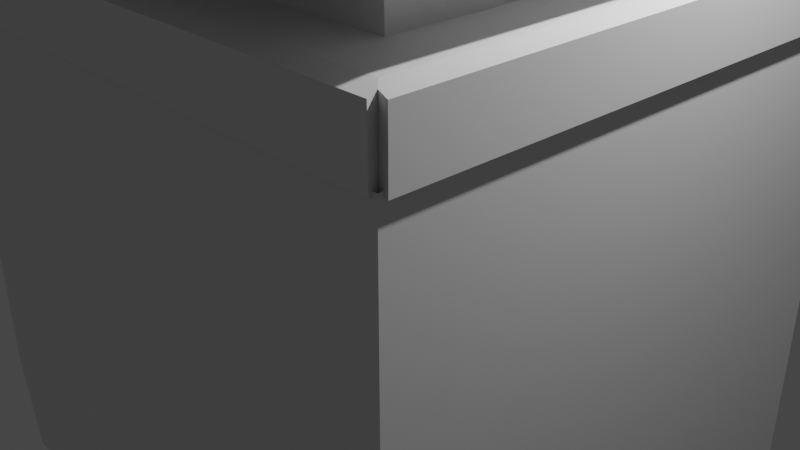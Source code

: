 # Source: block.blend  (saved by Blender 3.0.42; exported with 4.5.12 LTS)
import bpy
from mathutils import Matrix  # noqa: F401  (used for matrix-valued properties, if any)

bpy.ops.wm.read_factory_settings(use_empty=True)
scene = bpy.context.scene
scene.name = 'Scene'

# ---- collections
col_collection = bpy.data.collections.new('Collection'); scene.collection.children.link(col_collection)
col_rocks = bpy.data.collections.new('Rocks'); col_collection.children.link(col_rocks)

# ---- materials (node trees are filled in below, after node groups)
mat_material = bpy.data.materials.new('Material')
mat_material.alpha_threshold = 0.0
mat_material.use_transparent_shadow = False
mat_material.line_color = (0.0, 0.0, 0.0, 1.0)

# ---- material node trees
mat_material.use_nodes = True; mat_material.node_tree.nodes.clear()
_N = mat_material.node_tree.nodes; _L = mat_material.node_tree.links
n0 = _N.new('ShaderNodeOutputMaterial'); n0.name = 'Material Output'; n0.location = (300, 300)
n1 = _N.new('ShaderNodeBsdfPrincipled'); n1.name = 'Principled BSDF'; n1.location = (10, 300)
n1.distribution = 'GGX'
n1.subsurface_method = 'RANDOM_WALK_SKIN'
n1.inputs[2].default_value = 0.4
n1.inputs[3].default_value = 1.45
n1.inputs[27].default_value = (0.0, 0.0, 0.0, 1.0)
n1.inputs[28].default_value = 1.0
_L.new(n1.outputs[0], n0.inputs[0])
n0.is_active_output = True

# ---- world
world_world = bpy.data.worlds.new('World'); scene.world = world_world
world_world.use_nodes = True; world_world.node_tree.nodes.clear()
_N = world_world.node_tree.nodes; _L = world_world.node_tree.links
n0 = _N.new('ShaderNodeOutputWorld'); n0.name = 'World Output'; n0.location = (300, 300)
n1 = _N.new('ShaderNodeBackground'); n1.name = 'Background'; n1.location = (10, 300)
n1.inputs[0].default_value = (0.05088, 0.05088, 0.05088, 1.0)
_L.new(n1.outputs[0], n0.inputs[0])
n0.is_active_output = True
world_world.color = (0.05088, 0.05088, 0.05088)
world_world.use_sun_shadow = False
world_world.sun_shadow_jitter_overblur = 0.0

# ---- cameras
cam_camera = bpy.data.cameras.new('Camera')
cam_camera.clip_end = 100.0
cam_camera.ortho_scale = 7.314

# ---- lights
light_light = bpy.data.lights.new('Light', 'POINT')
light_light.transmission_factor = 0.0
light_light.energy = 1000.0
light_light.shadow_soft_size = 0.1
light_light.shadow_maximum_resolution = 0.006
light_light.use_absolute_resolution = True

# ---- meshes
me_sphere = bpy.data.meshes.new('Sphere')
me_sphere.from_pydata([(0.0, 1.0, -4.371e-08), (0.2324, 0.4427, 0.866), (0.4025, 0.7668, 0.5), (0.4647, 0.8855, -4.371e-08), (0.4025, 0.7668, -0.5), (0.2324, 0.4427, -0.866), (0.4115, 0.284, 0.866), (0.7127, 0.492, 0.5), (0.823, 0.5681, -4.371e-08), (0.7127, 0.492, -0.5), (0.4115, 0.284, -0.866), (0.4964, 0.06027, 0.866), (0.8597, 0.1044, 0.5), (0.9927, 0.1205, -4.371e-08), (0.8597, 0.1044, -0.5), (0.4964, 0.06027, -0.866), (0.4675, -0.1773, 0.866), (0.8097, -0.3071, 0.5), (0.935, -0.3546, -4.371e-08), (0.8097, -0.3071, -0.5), (0.4675, -0.1773, -0.866), (0.3316, -0.3743, 0.866), (0.5743, -0.6482, 0.5), (0.6631, -0.7485, -4.371e-08), (0.5743, -0.6482, -0.5), (0.3316, -0.3743, -0.866), (0.1197, -0.4855, 0.866), (0.2073, -0.8409, 0.5), (0.2393, -0.9709, -4.371e-08), (0.2073, -0.8409, -0.5), (0.1197, -0.4855, -0.866), (0.0, -8.742e-08, -1.0), (-2.092e-08, -1.723e-07, 1.0), (-0.1197, -0.4855, 0.866), (-0.2073, -0.8409, 0.5), (-0.2393, -0.9709, -4.371e-08), (-0.2073, -0.8409, -0.5), (-0.1197, -0.4855, -0.866), (-0.3316, -0.3743, 0.866), (-0.5743, -0.6482, 0.5), (-0.6631, -0.7485, -4.371e-08), (-0.5743, -0.6482, -0.5), (-0.3316, -0.3743, -0.866), (-0.4675, -0.1773, 0.866), (-0.8097, -0.3071, 0.5), (-0.935, -0.3546, -4.371e-08), (-0.8097, -0.3071, -0.5), (-0.4675, -0.1773, -0.866), (-0.4964, 0.06027, 0.866), (-0.8597, 0.1044, 0.5), (-0.9927, 0.1205, -4.371e-08), (-0.8597, 0.1044, -0.5), (-0.4964, 0.06027, -0.866), (-0.4115, 0.284, 0.866), (-0.7127, 0.492, 0.5), (-0.823, 0.5681, -4.371e-08), (-0.7127, 0.492, -0.5), (-0.4115, 0.284, -0.866), (-0.2324, 0.4427, 0.866), (-0.4025, 0.7668, 0.5), (-0.4647, 0.8855, -4.371e-08), (-0.4025, 0.7668, -0.5), (-0.2324, 0.4427, -0.866), (2.573e-08, 0.5, 0.866), (-4.878e-08, 0.866, 0.5), (-1.382e-07, 0.866, -0.5), (4.063e-08, 0.5, -0.866)], [], [(31, 66, 5), (65, 0, 3, 4), (64, 63, 1, 2), (66, 65, 4, 5), (0, 64, 2, 3), (63, 32, 1), (2, 1, 6, 7), (5, 4, 9, 10), (3, 2, 7, 8), (1, 32, 6), (31, 5, 10), (4, 3, 8, 9), (10, 9, 14, 15), (8, 7, 12, 13), (6, 32, 11), (31, 10, 15), (9, 8, 13, 14), (7, 6, 11, 12), (15, 14, 19, 20), (13, 12, 17, 18), (11, 32, 16), (31, 15, 20), (14, 13, 18, 19), (12, 11, 16, 17), (20, 19, 24, 25), (18, 17, 22, 23), (16, 32, 21), (31, 20, 25), (19, 18, 23, 24), (17, 16, 21, 22), (25, 24, 29, 30), (23, 22, 27, 28), (21, 32, 26), (31, 25, 30), (24, 23, 28, 29), (22, 21, 26, 27), (28, 27, 34, 35), (26, 32, 33), (31, 30, 37), (29, 28, 35, 36), (27, 26, 33, 34), (30, 29, 36, 37), (33, 32, 38), (31, 37, 42), (36, 35, 40, 41), (34, 33, 38, 39), (37, 36, 41, 42), (35, 34, 39, 40), (31, 42, 47), (41, 40, 45, 46), (39, 38, 43, 44), (42, 41, 46, 47), (40, 39, 44, 45), (38, 32, 43), (31, 47, 52), (46, 45, 50, 51), (44, 43, 48, 49), (47, 46, 51, 52), (45, 44, 49, 50), (43, 32, 48), (31, 52, 57), (51, 50, 55, 56), (49, 48, 53, 54), (52, 51, 56, 57), (50, 49, 54, 55), (48, 32, 53), (56, 55, 60, 61), (54, 53, 58, 59), (57, 56, 61, 62), (55, 54, 59, 60), (53, 32, 58), (31, 57, 62), (59, 58, 63, 64), (62, 61, 65, 66), (60, 59, 64, 0), (58, 32, 63), (31, 62, 66), (61, 60, 0, 65)])
_uv = me_sphere.uv_layers.new(name='UVMap')
_uv.uv.foreach_set('vector', [0.6538, 0.0, 0.6923, 0.1667, 0.6154, 0.1667, 0.6923, 0.3333, 0.6923, 0.5, 0.6154, 0.5, 0.6154, 0.3333, 0.6923, 0.6667, 0.6923, 0.8333, 0.6154, 0.8333, 0.6154, 0.6667, 0.6923, 0.1667, 0.6923, 0.3333, 0.6154, 0.3333, 0.6154, 0.1667, 0.6923, 0.5, 0.6923, 0.6667, 0.6154, 0.6667, 0.6154, 0.5, 0.6923, 0.8333, 0.6538, 1.0, 0.6154, 0.8333, 0.6154, 0.6667, 0.6154, 0.8333, 0.5385, 0.8333, 0.5385, 0.6667, 0.6154, 0.1667, 0.6154, 0.3333, 0.5385, 0.3333, 0.5385, 0.1667, 0.6154, 0.5, 0.6154, 0.6667, 0.5385, 0.6667, 0.5385, 0.5, 0.6154, 0.8333, 0.5769, 1.0, 0.5385, 0.8333, 0.5769, 0.0, 0.6154, 0.1667, 0.5385, 0.1667, 0.6154, 0.3333, 0.6154, 0.5, 0.5385, 0.5, 0.5385, 0.3333, 0.5385, 0.1667, 0.5385, 0.3333, 0.4615, 0.3333, 0.4615, 0.1667, 0.5385, 0.5, 0.5385, 0.6667, 0.4615, 0.6667, 0.4615, 0.5, 0.5385, 0.8333, 0.5, 1.0, 0.4615, 0.8333, 0.5, 0.0, 0.5385, 0.1667, 0.4615, 0.1667, 0.5385, 0.3333, 0.5385, 0.5, 0.4615, 0.5, 0.4615, 0.3333, 0.5385, 0.6667, 0.5385, 0.8333, 0.4615, 0.8333, 0.4615, 0.6667, 0.4615, 0.1667, 0.4615, 0.3333, 0.3846, 0.3333, 0.3846, 0.1667, 0.4615, 0.5, 0.4615, 0.6667, 0.3846, 0.6667, 0.3846, 0.5, 0.4615, 0.8333, 0.4231, 1.0, 0.3846, 0.8333, 0.4231, 0.0, 0.4615, 0.1667, 0.3846, 0.1667, 0.4615, 0.3333, 0.4615, 0.5, 0.3846, 0.5, 0.3846, 0.3333, 0.4615, 0.6667, 0.4615, 0.8333, 0.3846, 0.8333, 0.3846, 0.6667, 0.3846, 0.1667, 0.3846, 0.3333, 0.3077, 0.3333, 0.3077, 0.1667, 0.3846, 0.5, 0.3846, 0.6667, 0.3077, 0.6667, 0.3077, 0.5, 0.3846, 0.8333, 0.3462, 1.0, 0.3077, 0.8333, 0.3462, 0.0, 0.3846, 0.1667, 0.3077, 0.1667, 0.3846, 0.3333, 0.3846, 0.5, 0.3077, 0.5, 0.3077, 0.3333, 0.3846, 0.6667, 0.3846, 0.8333, 0.3077, 0.8333, 0.3077, 0.6667, 0.3077, 0.1667, 0.3077, 0.3333, 0.2308, 0.3333, 0.2308, 0.1667, 0.3077, 0.5, 0.3077, 0.6667, 0.2308, 0.6667, 0.2308, 0.5, 0.3077, 0.8333, 0.2692, 1.0, 0.2308, 0.8333, 0.2692, 0.0, 0.3077, 0.1667, 0.2308, 0.1667, 0.3077, 0.3333, 0.3077, 0.5, 0.2308, 0.5, 0.2308, 0.3333, 0.3077, 0.6667, 0.3077, 0.8333, 0.2308, 0.8333, 0.2308, 0.6667, 0.2308, 0.5, 0.2308, 0.6667, 0.1538, 0.6667, 0.1538, 0.5, 0.2308, 0.8333, 0.1923, 1.0, 0.1538, 0.8333, 0.1923, 0.0, 0.2308, 0.1667, 0.1538, 0.1667, 0.2308, 0.3333, 0.2308, 0.5, 0.1538, 0.5, 0.1538, 0.3333, 0.2308, 0.6667, 0.2308, 0.8333, 0.1538, 0.8333, 0.1538, 0.6667, 0.2308, 0.1667, 0.2308, 0.3333, 0.1538, 0.3333, 0.1538, 0.1667, 0.1538, 0.8333, 0.1154, 1.0, 0.07692, 0.8333, 0.1154, 0.0, 0.1538, 0.1667, 0.07692, 0.1667, 0.1538, 0.3333, 0.1538, 0.5, 0.07692, 0.5, 0.07692, 0.3333, 0.1538, 0.6667, 0.1538, 0.8333, 0.07692, 0.8333, 0.07692, 0.6667, 0.1538, 0.1667, 0.1538, 0.3333, 0.07692, 0.3333, 0.07692, 0.1667, 0.1538, 0.5, 0.1538, 0.6667, 0.07692, 0.6667, 0.07692, 0.5, 0.03846, 0.0, 0.07692, 0.1667, 0.0, 0.1667, 0.07692, 0.3333, 0.07692, 0.5, 0.0, 0.5, 5.96e-08, 0.3333, 0.07692, 0.6667, 0.07692, 0.8333, 0.0, 0.8333, 0.0, 0.6667, 0.07692, 0.1667, 0.07692, 0.3333, 5.96e-08, 0.3333, 0.0, 0.1667, 0.07692, 0.5, 0.07692, 0.6667, 0.0, 0.6667, 0.0, 0.5, 0.07692, 0.8333, 0.03846, 1.0, 0.0, 0.8333, 0.9615, 0.0, 1.0, 0.1667, 0.9231, 0.1667, 1.0, 0.3333, 1.0, 0.5, 0.9231, 0.5, 0.9231, 0.3333, 1.0, 0.6667, 1.0, 0.8333, 0.9231, 0.8333, 0.9231, 0.6667, 1.0, 0.1667, 1.0, 0.3333, 0.9231, 0.3333, 0.9231, 0.1667, 1.0, 0.5, 1.0, 0.6667, 0.9231, 0.6667, 0.9231, 0.5, 1.0, 0.8333, 0.9615, 1.0, 0.9231, 0.8333, 0.8846, 0.0, 0.9231, 0.1667, 0.8462, 0.1667, 0.9231, 0.3333, 0.9231, 0.5, 0.8462, 0.5, 0.8462, 0.3333, 0.9231, 0.6667, 0.9231, 0.8333, 0.8462, 0.8333, 0.8462, 0.6667, 0.9231, 0.1667, 0.9231, 0.3333, 0.8462, 0.3333, 0.8462, 0.1667, 0.9231, 0.5, 0.9231, 0.6667, 0.8462, 0.6667, 0.8462, 0.5, 0.9231, 0.8333, 0.8846, 1.0, 0.8462, 0.8333, 0.8462, 0.3333, 0.8462, 0.5, 0.7692, 0.5, 0.7692, 0.3333, 0.8462, 0.6667, 0.8462, 0.8333, 0.7692, 0.8333, 0.7692, 0.6667, 0.8462, 0.1667, 0.8462, 0.3333, 0.7692, 0.3333, 0.7692, 0.1667, 0.8462, 0.5, 0.8462, 0.6667, 0.7692, 0.6667, 0.7692, 0.5, 0.8462, 0.8333, 0.8077, 1.0, 0.7692, 0.8333, 0.8077, 0.0, 0.8462, 0.1667, 0.7692, 0.1667, 0.7692, 0.6667, 0.7692, 0.8333, 0.6923, 0.8333, 0.6923, 0.6667, 0.7692, 0.1667, 0.7692, 0.3333, 0.6923, 0.3333, 0.6923, 0.1667, 0.7692, 0.5, 0.7692, 0.6667, 0.6923, 0.6667, 0.6923, 0.5, 0.7692, 0.8333, 0.7308, 1.0, 0.6923, 0.8333, 0.7308, 0.0, 0.7692, 0.1667, 0.6923, 0.1667, 0.7692, 0.3333, 0.7692, 0.5, 0.6923, 0.5, 0.6923, 0.3333])
me_sphere.use_remesh_fix_poles = True
me_sphere.use_remesh_preserve_attributes = False
me_sphere.update()
me_cube_001 = bpy.data.meshes.new('Cube.001')
me_cube_001.from_pydata([(-0.7485, -1.09, -0.7485), (-0.7485, -1.09, 1.797), (-0.7283, 1.09, -0.7283), (-0.7283, 1.09, 1.777), (1.09, -0.7195, -0.7195), (1.09, -0.7195, 1.768), (0.7283, 1.09, -0.7283), (0.7283, 1.09, 1.777), (0.7883, 0.7883, -1.876), (1.056, 1.056, -9.912), (0.7883, -0.7883, -1.876), (-0.7883, 0.7883, -1.876), (-1.056, 1.056, -9.912), (-0.7883, -0.7883, -1.876), (0.9979, -0.9979, -1.867), (-0.9979, -0.9979, -1.867), (0.9979, 0.9979, -1.867), (-0.9979, 0.9979, -1.867), (0.8159, -0.8159, -0.9146), (-0.8159, -0.8159, -0.9146), (0.8159, 0.8159, -0.9146), (-0.8159, 0.8159, -0.9146), (1.069, 1.069, -2.746), (-1.069, -1.069, -2.746), (1.069, -1.069, -2.746), (-1.069, 1.069, -2.746), (-1.039, -1.039, -2.827), (-1.039, -1.039, -1.885), (1.039, -1.039, -1.885), (1.039, 1.039, -1.885), (-1.039, 1.039, -1.885), (1.039, 1.039, -2.827), (1.039, -1.039, -2.827), (-1.039, 1.039, -2.827), (-1.069, 1.034, -1.896), (1.069, 1.034, -1.896), (1.069, 1.034, -2.816), (-1.069, 1.034, -2.816), (1.089, 1.056, -1.909), (1.089, -1.056, -1.909), (1.089, 1.056, -2.803), (1.089, -1.056, -2.803), (-1.056, -1.084, -2.803), (-1.056, -1.084, -1.909), (1.056, -1.084, -1.909), (1.056, -1.084, -2.803), (-1.084, -1.056, -2.803), (-1.084, -1.056, -1.909), (-1.084, 1.056, -1.909), (-1.084, 1.056, -2.803), (-1.09, 0.7266, 1.775), (-1.09, 0.7266, -0.7266), (1.09, 0.7195, -0.7195), (1.09, 0.7195, 1.768), (-0.7007, 0.9656, 1.749), (-0.7007, 0.9656, -0.7007), (0.7007, 0.9656, -0.7007), (0.7007, 0.9656, 1.749), (1.058, 1.058, -1.058), (0.7485, -1.09, -0.7485), (0.7485, -1.09, 1.797), (0.9306, 0.692, 1.74), (0.9306, 0.692, -0.692), (0.9306, -0.692, -0.692), (0.9306, -0.692, 1.74), (-1.09, -0.7266, -0.7266), (-1.09, -0.7266, 1.775), (1.058, -1.058, -1.058), (-0.7209, -0.9554, -0.7209), (-0.7209, -0.9554, 1.769), (0.7209, -0.9554, 1.769), (0.7209, -0.9554, -0.7209), (-1.058, 1.058, -1.058), (-1.058, -1.058, -1.058), (-0.9562, 0.699, -0.699), (-0.9562, -0.699, -0.699), (-0.9562, -0.699, 1.747), (-0.9562, 0.699, 1.747), (-1.069, -1.069, 2.071), (-1.069, 1.069, 2.071), (1.069, 1.069, 2.071), (1.069, -1.069, 2.071), (-0.5806, -0.5806, 2.822), (-0.5806, 0.5806, 2.822), (0.5806, 0.5806, 2.822), (0.5806, -0.5806, 2.822), (-0.7811, -0.7811, 2.808), (-0.7811, 0.7811, 2.808), (0.7811, 0.7811, 2.808), (0.7811, -0.7811, 2.808), (-0.6082, -0.6082, 3.836), (0.6082, 0.6082, 3.836), (0.6082, -0.6082, 3.836), (-0.9979, 1.134, -1.967), (0.9979, 1.134, -1.967), (0.9979, 1.134, -2.746), (-0.9979, 1.134, -2.746), (1.058, -1.058, -8.618), (0.7191, -1.056, -9.912), (1.056, 0.1226, -9.912), (-1.056, -0.4416, -9.912), (-1.058, -1.058, -8.389), (-0.9839, -1.056, -9.912), (-0.6082, 0.4054, 3.836), (-0.2259, 0.6082, 3.836), (-0.6013, 0.6013, 3.583)], [], [(66, 50, 77, 76), (7, 6, 56, 57), (5, 4, 63, 64), (60, 1, 69, 70), (72, 58, 67, 73), (11, 13, 19, 21), (15, 17, 30, 27), (24, 22, 31, 32), (97, 98, 99), (23, 24, 32, 26), (14, 15, 27, 28), (10, 13, 15, 14), (8, 10, 14, 16), (13, 11, 17, 15), (11, 8, 16, 17), (20, 21, 19, 18), (13, 10, 18, 19), (8, 11, 21, 20), (10, 8, 20, 18), (12, 25, 22, 9), (101, 23, 25, 12, 100), (101, 100, 102), (28, 27, 43, 44), (27, 30, 48, 47), (31, 29, 38, 40), (29, 31, 36, 35), (16, 14, 28, 29), (25, 23, 26, 33), (22, 25, 33, 31), (17, 16, 29, 30), (37, 34, 93, 96), (31, 33, 37, 36), (30, 29, 35, 34), (33, 30, 34, 37), (40, 38, 39, 41), (28, 32, 41, 39), (29, 28, 39, 38), (32, 31, 40, 41), (45, 44, 43, 42), (32, 28, 44, 45), (27, 26, 42, 43), (26, 32, 45, 42), (46, 47, 48, 49), (33, 26, 46, 49), (26, 27, 47, 46), (30, 33, 49, 48), (3, 2, 72, 79), (2, 6, 58, 72), (7, 3, 79, 80), (6, 7, 80, 58), (6, 2, 55, 56), (3, 7, 57, 54), (2, 3, 54, 55), (53, 52, 58, 80), (52, 4, 67, 58), (5, 53, 80, 81), (4, 5, 81, 67), (56, 62, 61, 57), (4, 52, 62, 63), (53, 5, 64, 61), (52, 53, 61, 62), (0, 1, 78, 73), (60, 59, 67, 81), (59, 0, 73, 67), (1, 60, 81, 78), (55, 54, 77, 74), (59, 60, 70, 71), (0, 59, 71, 68), (1, 0, 68, 69), (65, 51, 72, 73), (66, 65, 73, 78), (50, 66, 78, 79), (51, 50, 79, 72), (54, 87, 77), (51, 65, 75, 74), (50, 51, 74, 77), (65, 66, 76, 75), (82, 85, 92, 90), (78, 81, 89, 86), (81, 80, 88, 89), (80, 79, 87, 88), (79, 78, 86, 87), (82, 83, 87, 86), (83, 84, 88, 87), (84, 85, 89, 88), (85, 82, 86, 89), (103, 104, 105), (85, 84, 91, 92), (96, 93, 94, 95), (34, 35, 94, 93), (36, 37, 96, 95), (35, 36, 95, 94), (61, 88, 57), (87, 54, 57, 88), (69, 86, 76), (86, 76, 77, 87), (70, 89, 64), (89, 70, 69, 86), (69, 68, 75, 76), (63, 71, 70, 64), (88, 61, 64, 89), (56, 55, 74, 75, 68, 71, 63, 62), (9, 22, 24, 97, 99), (97, 24, 23, 101, 102, 98), (12, 9, 99, 98, 102, 100), (84, 83, 105, 104, 91), (91, 104, 103, 90, 92), (83, 82, 90, 103, 105)])
_uv = me_cube_001.uv_layers.new(name='UVMap')
_uv.uv.foreach_set('vector', [0.6051, 0.0304, 0.6051, 0.2196, 0.6051, 0.2196, 0.6051, 0.0304, 0.6052, 0.4698, 0.3948, 0.4698, 0.3948, 0.4698, 0.6052, 0.4698, 0.6045, 0.7187, 0.3955, 0.7187, 0.3955, 0.7187, 0.6045, 0.7187, 0.6068, 0.7777, 0.6068, 0.9723, 0.6068, 0.9723, 0.6068, 0.7777, 0.125, 0.5, 0.375, 0.5, 0.375, 0.75, 0.125, 0.75, 0.845, 0.53, 0.845, 0.72, 0.845, 0.72, 0.845, 0.53, 0.875, 0.75, 0.875, 0.5, 0.875, 0.5, 0.875, 0.75, 0.6003, 0.75, 0.6003, 0.5, 0.6003, 0.5, 0.6003, 0.75, 0.4157, 0.75, 0.375, 0.7898, 0.375, 0.6105, 0.6003, 1.0, 0.6003, 0.75, 0.6003, 0.75, 0.6003, 1.0, 0.625, 0.75, 0.875, 0.75, 0.875, 0.75, 0.625, 0.75, 0.655, 0.72, 0.845, 0.72, 0.875, 0.75, 0.625, 0.75, 0.655, 0.53, 0.655, 0.72, 0.625, 0.75, 0.625, 0.5, 0.845, 0.72, 0.845, 0.53, 0.875, 0.5, 0.875, 0.75, 0.845, 0.53, 0.655, 0.53, 0.625, 0.5, 0.875, 0.5, 0.655, 0.53, 0.845, 0.53, 0.845, 0.72, 0.655, 0.72, 0.845, 0.72, 0.655, 0.72, 0.655, 0.72, 0.845, 0.72, 0.655, 0.53, 0.845, 0.53, 0.845, 0.53, 0.655, 0.53, 0.655, 0.72, 0.655, 0.53, 0.655, 0.53, 0.655, 0.72, 0.375, 0.25, 0.6003, 0.25, 0.6003, 0.5, 0.375, 0.5, 0.4229, 0.0, 0.6003, 0.0, 0.6003, 0.25, 0.375, 0.25, 0.375, 0.0727, 0.4229, 1.0, 0.125, 0.6773, 0.375, 0.9915, 0.625, 0.75, 0.875, 0.75, 0.875, 0.75, 0.625, 0.75, 0.875, 0.75, 0.875, 0.5, 0.875, 0.5, 0.875, 0.75, 0.6003, 0.5, 0.625, 0.5, 0.625, 0.5, 0.6003, 0.5, 0.625, 0.5, 0.6003, 0.5, 0.6003, 0.5, 0.625, 0.5, 0.625, 0.5, 0.625, 0.75, 0.625, 0.75, 0.625, 0.5, 0.6003, 0.25, 0.6003, 0.0, 0.6003, 0.0, 0.6003, 0.25, 0.6003, 0.5, 0.6003, 0.25, 0.6003, 0.25, 0.6003, 0.5, 0.875, 0.5, 0.625, 0.5, 0.625, 0.5, 0.875, 0.5, 0.6003, 0.25, 0.625, 0.25, 0.625, 0.25, 0.6003, 0.25, 0.6003, 0.5, 0.6003, 0.25, 0.6003, 0.25, 0.6003, 0.5, 0.875, 0.5, 0.625, 0.5, 0.625, 0.5, 0.875, 0.5, 0.6003, 0.25, 0.625, 0.25, 0.625, 0.25, 0.6003, 0.25, 0.6003, 0.5, 0.625, 0.5, 0.625, 0.75, 0.6003, 0.75, 0.625, 0.75, 0.6003, 0.75, 0.6003, 0.75, 0.625, 0.75, 0.625, 0.5, 0.625, 0.75, 0.625, 0.75, 0.625, 0.5, 0.6003, 0.75, 0.6003, 0.5, 0.6003, 0.5, 0.6003, 0.75, 0.6003, 0.75, 0.625, 0.75, 0.625, 1.0, 0.6003, 1.0, 0.6003, 0.75, 0.625, 0.75, 0.625, 0.75, 0.6003, 0.75, 0.625, 0.0, 0.6003, 0.0, 0.6003, 0.0, 0.625, 0.0, 0.6003, 1.0, 0.6003, 0.75, 0.6003, 0.75, 0.6003, 1.0, 0.6003, 0.0, 0.625, 0.0, 0.625, 0.25, 0.6003, 0.25, 0.6003, 0.25, 0.6003, 0.0, 0.6003, 0.0, 0.6003, 0.25, 0.6003, 0.0, 0.625, 0.0, 0.625, 0.0, 0.6003, 0.0, 0.625, 0.25, 0.6003, 0.25, 0.6003, 0.25, 0.625, 0.25, 0.6052, 0.2802, 0.3948, 0.2802, 0.375, 0.25, 0.625, 0.25, 0.3948, 0.2802, 0.3948, 0.4698, 0.375, 0.5, 0.375, 0.25, 0.6052, 0.4698, 0.6052, 0.2802, 0.625, 0.25, 0.625, 0.5, 0.3948, 0.4698, 0.6052, 0.4698, 0.625, 0.5, 0.375, 0.5, 0.3948, 0.4698, 0.3948, 0.2802, 0.3948, 0.2802, 0.3948, 0.4698, 0.6052, 0.2802, 0.6052, 0.4698, 0.6052, 0.4698, 0.6052, 0.2802, 0.3948, 0.2802, 0.6052, 0.2802, 0.6052, 0.2802, 0.3948, 0.2802, 0.6045, 0.5313, 0.3955, 0.5313, 0.375, 0.5, 0.625, 0.5, 0.3955, 0.5313, 0.3955, 0.7187, 0.375, 0.75, 0.375, 0.5, 0.6045, 0.7187, 0.6045, 0.5313, 0.625, 0.5, 0.625, 0.75, 0.3955, 0.7187, 0.6045, 0.7187, 0.625, 0.75, 0.375, 0.75, 0.3948, 0.4698, 0.3955, 0.5313, 0.6045, 0.5313, 0.6052, 0.4698, 0.3955, 0.7187, 0.3955, 0.5313, 0.3955, 0.5313, 0.3955, 0.7187, 0.6045, 0.5313, 0.6045, 0.7187, 0.6045, 0.7187, 0.6045, 0.5313, 0.3955, 0.5313, 0.6045, 0.5313, 0.6045, 0.5313, 0.3955, 0.5313, 0.3932, 0.9723, 0.6068, 0.9723, 0.625, 1.0, 0.375, 1.0, 0.6068, 0.7777, 0.3932, 0.7777, 0.375, 0.75, 0.625, 0.75, 0.3932, 0.7777, 0.3932, 0.9723, 0.375, 1.0, 0.375, 0.75, 0.6068, 0.9723, 0.6068, 0.7777, 0.625, 0.75, 0.625, 1.0, 0.3948, 0.2802, 0.6052, 0.2802, 0.6051, 0.2196, 0.3949, 0.2196, 0.3932, 0.7777, 0.6068, 0.7777, 0.6068, 0.7777, 0.3932, 0.7777, 0.3932, 0.9723, 0.3932, 0.7777, 0.3932, 0.7777, 0.3932, 0.9723, 0.6068, 0.9723, 0.3932, 0.9723, 0.3932, 0.9723, 0.6068, 0.9723, 0.3949, 0.0304, 0.3949, 0.2196, 0.375, 0.25, 0.375, 0.0, 0.6051, 0.0304, 0.3949, 0.0304, 0.375, 0.0, 0.625, 0.0, 0.6051, 0.2196, 0.6051, 0.0304, 0.625, 0.0, 0.625, 0.25, 0.3949, 0.2196, 0.6051, 0.2196, 0.625, 0.25, 0.375, 0.25, 0.6052, 0.2802, 0.0, 0.0, 0.6051, 0.2196, 0.3949, 0.2196, 0.3949, 0.0304, 0.3949, 0.0304, 0.3949, 0.2196, 0.6051, 0.2196, 0.3949, 0.2196, 0.3949, 0.2196, 0.6051, 0.2196, 0.3949, 0.0304, 0.6051, 0.0304, 0.6051, 0.0304, 0.3949, 0.0304, 0.8188, 0.6938, 0.6812, 0.6938, 0.6812, 0.6938, 0.8188, 0.6938, 0.625, 1.0, 0.625, 0.75, 0.6581, 0.7169, 0.8419, 0.7169, 0.625, 0.75, 0.625, 0.5, 0.6581, 0.5331, 0.6581, 0.7169, 0.625, 0.5, 0.625, 0.25, 0.8419, 0.5331, 0.6581, 0.5331, 0.625, 0.25, 0.625, 1.0, 0.8419, 0.7169, 0.8419, 0.5331, 0.8188, 0.6938, 0.8188, 0.5562, 0.8419, 0.5331, 0.8419, 0.7169, 0.8188, 0.5562, 0.6812, 0.5562, 0.6581, 0.5331, 0.8419, 0.5331, 0.6812, 0.5562, 0.6812, 0.6938, 0.6581, 0.7169, 0.6581, 0.5331, 0.6812, 0.6938, 0.8188, 0.6938, 0.8419, 0.7169, 0.6581, 0.7169, 0.8188, 0.5791, 0.7756, 0.5562, 0.8188, 0.5562, 0.6812, 0.6938, 0.6812, 0.5562, 0.6812, 0.5562, 0.6812, 0.6938, 0.6003, 0.25, 0.625, 0.25, 0.625, 0.5, 0.6003, 0.5, 0.875, 0.5, 0.625, 0.5, 0.625, 0.5, 0.875, 0.5, 0.6003, 0.5, 0.6003, 0.25, 0.6003, 0.25, 0.6003, 0.5, 0.625, 0.5, 0.6003, 0.5, 0.6003, 0.5, 0.625, 0.5, 0.6045, 0.5313, 0.0, 0.0, 0.6052, 0.4698, 0.0, 0.0, 0.0, 0.0, 0.0, 0.0, 0.0, 0.0, 0.0, 0.0, 0.0, 0.0, 0.0, 0.0, 0.0, 0.0, 0.0, 0.0, 0.0, 0.0, 0.0, 0.0, 0.0, 0.0, 0.0, 0.0, 0.0, 0.0, 0.0, 0.0, 0.0, 0.0, 0.0, 0.0, 0.0, 0.0, 0.0, 0.0, 0.3932, 0.9723, 0.3949, 0.0304, 0.0, 0.0, 0.3955, 0.7187, 0.3932, 0.7777, 0.6068, 0.7777, 0.0, 0.0, 0.0, 0.0, 0.0, 0.0, 0.0, 0.0, 0.0, 0.0, 0.3948, 0.4698, 0.3948, 0.2802, 0.3949, 0.2196, 0.3949, 0.0304, 0.3932, 0.9723, 0.3932, 0.7777, 0.3955, 0.7187, 0.3955, 0.5313, 0.375, 0.5, 0.6003, 0.5, 0.6003, 0.75, 0.4157, 0.75, 0.375, 0.6105, 0.4157, 0.75, 0.6003, 0.75, 0.6003, 1.0, 0.4229, 1.0, 0.375, 0.9915, 0.375, 0.7898, 0.125, 0.5, 0.375, 0.5, 0.375, 0.6105, 0.3352, 0.75, 0.1335, 0.75, 0.125, 0.6773, 0.6812, 0.5562, 0.8188, 0.5562, 0.8188, 0.5562, 0.7756, 0.5562, 0.6812, 0.5562, 0.6812, 0.5562, 0.7756, 0.5562, 0.8188, 0.5791, 0.8188, 0.6938, 0.6812, 0.6938, 0.8188, 0.5562, 0.8188, 0.6938, 0.8188, 0.6938, 0.8188, 0.5791, 0.8188, 0.5562])
me_cube_001.materials.append(mat_material)
me_cube_001.use_remesh_fix_poles = True
me_cube_001.use_remesh_preserve_attributes = False
me_cube_001.update()
me_sph_re = bpy.data.meshes.new('Sphère')
me_sph_re.from_pydata([(0.8202, -0.548, 0.1378), (-0.3075, -6.427e-08, -0.9467), (0.8206, -0.5483, 0.1326), (-0.2472, -0.04917, -0.9635), (0.8167, -0.5528, 0.1345), (-0.378, -0.0343, -0.9243), (-0.3569, -0.07098, -0.9296), (-0.3264, -0.1306, -0.9332), (0.09267, -0.6894, 0.6523), (0.2163, -0.9543, 0.1613), (-0.2044, -0.5009, 0.816), (-0.2405, 0.03787, -0.9659), (-0.2216, -6.768e-08, -0.9728), (-0.2128, -0.01566, -0.975), (0.8277, -0.5303, 0.1551), (0.8397, -0.5164, 0.1138), (0.9519, -0.1002, -0.2129), (0.9157, 0.3932, 0.02247), (0.03042, 0.02865, 0.9883), (0.8517, 0.5095, 0.03948), (0.8996, 0.4104, 0.08554), (-0.8356, 0.5196, 0.136), (-0.298, 0.5945, -0.7119), (-0.1896, 0.7666, -0.5461), (-0.8322, 0.5227, 0.1364), (-0.859, 0.4713, 0.1573), (0.02348, 0.8479, -0.3556), (0.8351, 0.5284, 0.03796), (0.2231, 0.9242, 0.001803), (0.5081, 0.7418, -0.07589), (0.6234, -0.2936, 0.6857), (0.7262, -0.2992, 0.5772), (0.5217, -0.03497, 0.828), (0.5543, 0.006972, 0.7996), (0.7346, 0.01919, 0.6124), (-0.4672, -0.4882, 0.6114), (-0.2123, -0.4285, 0.8503), (-0.09492, -0.07114, 0.9776), (-0.6783, -0.4916, 0.4161), (-0.6995, 0.3362, 0.4402), (-0.4024, 0.3568, 0.7159), (-0.6371, 0.1674, -0.7097), (-0.664, 0.3082, -0.6391), (-0.8773, 0.4544, 0.0744), (-0.8854, 0.4327, 0.1059), (-0.4441, -0.7792, -0.3906), (-0.2338, -0.9119, -0.1423), (-0.748, -0.5218, 0.2857), (-0.8454, -0.4641, 0.1111), (-0.7787, -0.5252, -0.1096), (-0.3932, 0.3669, 0.7157), (0.01723, 0.3121, 0.8843), (-0.4659, 0.6624, 0.3709), (0.2177, 0.9224, 0.2642), (0.223, 0.9189, 0.2695), (0.1581, 0.4376, 0.7831)], [], [(7, 6, 3), (33, 32, 30, 31, 34), (15, 14, 0, 2), (2, 0, 4), (12, 1, 11), (36, 35, 10), (3, 6, 5, 1, 12, 13), (49, 45, 46, 47, 48), (19, 20, 17), (51, 55, 54, 53, 52, 50), (42, 43, 21, 24, 23, 22), (43, 44, 25, 21), (49, 41, 5, 6, 7, 45), (29, 26, 28), (53, 28, 26, 23, 24, 52), (17, 16, 13, 12, 11, 22, 23, 26, 29, 27, 19), (15, 16, 17, 20, 34, 31, 14), (8, 9, 4, 0, 14, 31, 30), (18, 37, 36, 10, 8, 30, 32), (36, 37, 40, 39, 38, 35), (48, 44, 43, 42, 41, 49), (22, 11, 1, 5, 41, 42), (38, 39, 25, 44, 48, 47), (10, 35, 38, 47, 46, 9, 8), (13, 16, 15, 2, 4, 9, 46, 45, 7, 3), (20, 19, 27, 54, 55, 33, 34), (28, 53, 54, 27, 29), (33, 55, 51, 18, 32), (40, 37, 18, 51, 50), (24, 21, 25, 39, 40, 50, 52)])
_uv = me_sph_re.uv_layers.new(name='CarteUV')
_uv.uv.foreach_set('vector', [0.05978, 0.1148, 0.03125, 0.1187, 0.03125, 0.08147, 0.5069, 0.7967, 0.4941, 0.8184, 0.428, 0.7412, 0.4389, 0.7001, 0.5009, 0.7159, 0.4122, 0.5365, 0.4093, 0.5497, 0.4062, 0.5441, 0.4062, 0.5425, 0.4062, 0.5425, 0.4062, 0.5441, 0.4053, 0.5431, 1.0, 0.07132, 1.0, 0.09996, 0.9738, 0.07887, 0.1696, 0.8304, 0.1412, 0.7222, 0.1858, 0.8069, 0.03125, 0.08147, 0.03125, 0.1187, 0.01436, 0.1246, 5.368e-08, 0.09996, 8.1e-08, 0.07132, 0.009956, 0.06891, 0.1588, 0.4619, 0.1645, 0.3691, 0.2105, 0.4541, 0.101, 0.5968, 0.1277, 0.5356, 0.5858, 0.5126, 0.5682, 0.5274, 0.5646, 0.5072, 0.6354, 0.8785, 0.6737, 0.7909, 0.7126, 0.5878, 0.7138, 0.586, 0.8403, 0.6253, 0.8814, 0.7543, 0.9297, 0.2771, 0.9239, 0.5238, 0.9115, 0.5436, 0.9108, 0.5437, 0.7969, 0.3099, 0.8344, 0.2415, 0.9239, 0.5238, 0.9276, 0.5339, 0.9202, 0.5504, 0.9115, 0.5436, 0.1588, 0.4619, 0.7185, 0.24, 0.01436, 0.1246, 0.03125, 0.1187, 0.05978, 0.1148, 0.1645, 0.3691, 0.6609, 0.4735, 0.7547, 0.3779, 0.7153, 0.4988, 0.7138, 0.586, 0.7153, 0.4988, 0.7547, 0.3779, 0.7969, 0.3099, 0.9108, 0.5437, 0.8403, 0.6253, 0.5646, 0.5072, 0.4767, 0.43, 0.009956, 0.06891, 1.0, 0.07132, 0.9738, 0.07887, 0.8344, 0.2415, 0.7969, 0.3099, 0.7547, 0.3779, 0.6609, 0.4735, 0.5899, 0.5122, 0.5858, 0.5126, 0.4122, 0.5365, 0.4767, 0.43, 0.5646, 0.5072, 0.5682, 0.5274, 0.5009, 0.7159, 0.4389, 0.7001, 0.4093, 0.5497, 0.2763, 0.7274, 0.2856, 0.5517, 0.4053, 0.5431, 0.4062, 0.5441, 0.4093, 0.5497, 0.4389, 0.7001, 0.428, 0.7412, 0.5355, 0.9653, 0.2784, 0.942, 0.1696, 0.8304, 0.1858, 0.8069, 0.2763, 0.7274, 0.428, 0.7412, 0.4941, 0.8184, 0.1696, 0.8304, 0.2784, 0.942, 0.8849, 0.7544, 0.9284, 0.6539, 0.1076, 0.6441, 0.1412, 0.7222, 0.1277, 0.5356, 0.9276, 0.5339, 0.9239, 0.5238, 0.9297, 0.2771, 0.7185, 0.24, 0.1588, 0.4619, 0.8344, 0.2415, 0.9738, 0.07887, 1.0, 0.09996, 0.03199, 0.1246, 0.7229, 0.24, 0.9297, 0.2771, 0.1076, 0.6441, 0.9284, 0.6539, 0.9202, 0.5504, 0.9276, 0.5339, 0.1277, 0.5356, 0.101, 0.5968, 0.1858, 0.8069, 0.1412, 0.7222, 0.1076, 0.6441, 0.101, 0.5968, 0.2105, 0.4541, 0.2856, 0.5517, 0.2763, 0.7274, 0.6914, 0.06891, 0.4864, 0.43, 0.4122, 0.5365, 0.4062, 0.5425, 0.4053, 0.5431, 0.2856, 0.5517, 0.2105, 0.4541, 0.1645, 0.3691, 0.05978, 0.1148, 0.03125, 0.08147, 0.5682, 0.5274, 0.5858, 0.5126, 0.5899, 0.5122, 0.7126, 0.5878, 0.6737, 0.7909, 0.5069, 0.7967, 0.5009, 0.7159, 0.7153, 0.4988, 0.7138, 0.586, 0.7126, 0.5878, 0.5899, 0.5122, 0.6609, 0.4735, 0.5069, 0.7967, 0.6737, 0.7909, 0.6354, 0.8785, 0.5355, 0.9653, 0.4941, 0.8184, 0.8849, 0.7544, 0.2784, 0.942, 0.5355, 0.9653, 0.6354, 0.8785, 0.8814, 0.7543, 0.9108, 0.5437, 0.9115, 0.5436, 0.9202, 0.5504, 0.9284, 0.6539, 0.8849, 0.7544, 0.8814, 0.7543, 0.8403, 0.6253])
me_sph_re.use_remesh_fix_poles = True
me_sph_re.use_remesh_preserve_attributes = False
me_sph_re.update()
me_sph_re_001 = bpy.data.meshes.new('Sphère.001')
me_sph_re_001.from_pydata([(0.8202, -0.548, 0.1378), (-0.3075, -6.427e-08, -0.9467), (0.8206, -0.5483, 0.1326), (-0.2472, -0.04917, -0.9635), (0.8167, -0.5528, 0.1345), (-0.378, -0.0343, -0.9243), (-0.3569, -0.07098, -0.9296), (-0.3264, -0.1306, -0.9332), (0.09267, -0.6894, 0.6523), (0.2163, -0.9543, 0.1613), (-0.2044, -0.5009, 0.816), (-0.2405, 0.03787, -0.9659), (-0.2216, -6.768e-08, -0.9728), (-0.2128, -0.01566, -0.975), (0.8277, -0.5303, 0.1551), (0.8397, -0.5164, 0.1138), (0.9519, -0.1002, -0.2129), (0.9157, 0.3932, 0.02247), (0.03042, 0.02865, 0.9883), (0.8517, 0.5095, 0.03948), (0.8996, 0.4104, 0.08554), (-0.8356, 0.5196, 0.136), (-0.298, 0.5945, -0.7119), (-0.1896, 0.7666, -0.5461), (-0.8322, 0.5227, 0.1364), (-0.859, 0.4713, 0.1573), (0.02348, 0.8479, -0.3556), (0.8351, 0.5284, 0.03796), (0.2231, 0.9242, 0.001803), (0.5081, 0.7418, -0.07589), (0.6234, -0.2936, 0.6857), (0.7262, -0.2992, 0.5772), (0.5217, -0.03497, 0.828), (0.5543, 0.006972, 0.7996), (0.7346, 0.01919, 0.6124), (-0.4672, -0.4882, 0.6114), (-0.2123, -0.4285, 0.8503), (-0.09492, -0.07114, 0.9776), (-0.6783, -0.4916, 0.4161), (-0.6995, 0.3362, 0.4402), (-0.4024, 0.3568, 0.7159), (-0.6371, 0.1674, -0.7097), (-0.664, 0.3082, -0.6391), (-0.8773, 0.4544, 0.0744), (-0.8854, 0.4327, 0.1059), (-0.4441, -0.7792, -0.3906), (-0.2338, -0.9119, -0.1423), (-0.748, -0.5218, 0.2857), (-0.8454, -0.4641, 0.1111), (-0.7787, -0.5252, -0.1096), (-0.3932, 0.3669, 0.7157), (0.01723, 0.3121, 0.8843), (-0.4659, 0.6624, 0.3709), (0.2177, 0.9224, 0.2642), (0.223, 0.9189, 0.2695), (0.1581, 0.4376, 0.7831)], [], [(7, 6, 3), (33, 32, 30, 31, 34), (15, 14, 0, 2), (2, 0, 4), (12, 1, 11), (36, 35, 10), (3, 6, 5, 1, 12, 13), (49, 45, 46, 47, 48), (19, 20, 17), (51, 55, 54, 53, 52, 50), (42, 43, 21, 24, 23, 22), (43, 44, 25, 21), (49, 41, 5, 6, 7, 45), (29, 26, 28), (53, 28, 26, 23, 24, 52), (17, 16, 13, 12, 11, 22, 23, 26, 29, 27, 19), (15, 16, 17, 20, 34, 31, 14), (8, 9, 4, 0, 14, 31, 30), (18, 37, 36, 10, 8, 30, 32), (36, 37, 40, 39, 38, 35), (48, 44, 43, 42, 41, 49), (22, 11, 1, 5, 41, 42), (38, 39, 25, 44, 48, 47), (10, 35, 38, 47, 46, 9, 8), (13, 16, 15, 2, 4, 9, 46, 45, 7, 3), (20, 19, 27, 54, 55, 33, 34), (28, 53, 54, 27, 29), (33, 55, 51, 18, 32), (40, 37, 18, 51, 50), (24, 21, 25, 39, 40, 50, 52)])
_uv = me_sph_re_001.uv_layers.new(name='CarteUV')
_uv.uv.foreach_set('vector', [0.05978, 0.1148, 0.03125, 0.1187, 0.03125, 0.08147, 0.5069, 0.7967, 0.4941, 0.8184, 0.428, 0.7412, 0.4389, 0.7001, 0.5009, 0.7159, 0.4122, 0.5365, 0.4093, 0.5497, 0.4062, 0.5441, 0.4062, 0.5425, 0.4062, 0.5425, 0.4062, 0.5441, 0.4053, 0.5431, 1.0, 0.07132, 1.0, 0.09996, 0.9738, 0.07887, 0.1696, 0.8304, 0.1412, 0.7222, 0.1858, 0.8069, 0.03125, 0.08147, 0.03125, 0.1187, 0.01436, 0.1246, 5.368e-08, 0.09996, 8.1e-08, 0.07132, 0.009956, 0.06891, 0.1588, 0.4619, 0.1645, 0.3691, 0.2105, 0.4541, 0.101, 0.5968, 0.1277, 0.5356, 0.5858, 0.5126, 0.5682, 0.5274, 0.5646, 0.5072, 0.6354, 0.8785, 0.6737, 0.7909, 0.7126, 0.5878, 0.7138, 0.586, 0.8403, 0.6253, 0.8814, 0.7543, 0.9297, 0.2771, 0.9239, 0.5238, 0.9115, 0.5436, 0.9108, 0.5437, 0.7969, 0.3099, 0.8344, 0.2415, 0.9239, 0.5238, 0.9276, 0.5339, 0.9202, 0.5504, 0.9115, 0.5436, 0.1588, 0.4619, 0.7185, 0.24, 0.01436, 0.1246, 0.03125, 0.1187, 0.05978, 0.1148, 0.1645, 0.3691, 0.6609, 0.4735, 0.7547, 0.3779, 0.7153, 0.4988, 0.7138, 0.586, 0.7153, 0.4988, 0.7547, 0.3779, 0.7969, 0.3099, 0.9108, 0.5437, 0.8403, 0.6253, 0.5646, 0.5072, 0.4767, 0.43, 0.009956, 0.06891, 1.0, 0.07132, 0.9738, 0.07887, 0.8344, 0.2415, 0.7969, 0.3099, 0.7547, 0.3779, 0.6609, 0.4735, 0.5899, 0.5122, 0.5858, 0.5126, 0.4122, 0.5365, 0.4767, 0.43, 0.5646, 0.5072, 0.5682, 0.5274, 0.5009, 0.7159, 0.4389, 0.7001, 0.4093, 0.5497, 0.2763, 0.7274, 0.2856, 0.5517, 0.4053, 0.5431, 0.4062, 0.5441, 0.4093, 0.5497, 0.4389, 0.7001, 0.428, 0.7412, 0.5355, 0.9653, 0.2784, 0.942, 0.1696, 0.8304, 0.1858, 0.8069, 0.2763, 0.7274, 0.428, 0.7412, 0.4941, 0.8184, 0.1696, 0.8304, 0.2784, 0.942, 0.8849, 0.7544, 0.9284, 0.6539, 0.1076, 0.6441, 0.1412, 0.7222, 0.1277, 0.5356, 0.9276, 0.5339, 0.9239, 0.5238, 0.9297, 0.2771, 0.7185, 0.24, 0.1588, 0.4619, 0.8344, 0.2415, 0.9738, 0.07887, 1.0, 0.09996, 0.03199, 0.1246, 0.7229, 0.24, 0.9297, 0.2771, 0.1076, 0.6441, 0.9284, 0.6539, 0.9202, 0.5504, 0.9276, 0.5339, 0.1277, 0.5356, 0.101, 0.5968, 0.1858, 0.8069, 0.1412, 0.7222, 0.1076, 0.6441, 0.101, 0.5968, 0.2105, 0.4541, 0.2856, 0.5517, 0.2763, 0.7274, 0.6914, 0.06891, 0.4864, 0.43, 0.4122, 0.5365, 0.4062, 0.5425, 0.4053, 0.5431, 0.2856, 0.5517, 0.2105, 0.4541, 0.1645, 0.3691, 0.05978, 0.1148, 0.03125, 0.08147, 0.5682, 0.5274, 0.5858, 0.5126, 0.5899, 0.5122, 0.7126, 0.5878, 0.6737, 0.7909, 0.5069, 0.7967, 0.5009, 0.7159, 0.7153, 0.4988, 0.7138, 0.586, 0.7126, 0.5878, 0.5899, 0.5122, 0.6609, 0.4735, 0.5069, 0.7967, 0.6737, 0.7909, 0.6354, 0.8785, 0.5355, 0.9653, 0.4941, 0.8184, 0.8849, 0.7544, 0.2784, 0.942, 0.5355, 0.9653, 0.6354, 0.8785, 0.8814, 0.7543, 0.9108, 0.5437, 0.9115, 0.5436, 0.9202, 0.5504, 0.9284, 0.6539, 0.8849, 0.7544, 0.8814, 0.7543, 0.8403, 0.6253])
me_sph_re_001.use_remesh_fix_poles = True
me_sph_re_001.use_remesh_preserve_attributes = False
me_sph_re_001.update()
me_sph_re_002 = bpy.data.meshes.new('Sphère.002')
me_sph_re_002.from_pydata([(0.8202, -0.548, 0.1378), (-0.3075, -6.427e-08, -0.9467), (0.8206, -0.5483, 0.1326), (-0.2472, -0.04917, -0.9635), (0.8167, -0.5528, 0.1345), (-0.378, -0.0343, -0.9243), (-0.3569, -0.07098, -0.9296), (-0.3264, -0.1306, -0.9332), (0.09267, -0.6894, 0.6523), (0.2163, -0.9543, 0.1613), (-0.2044, -0.5009, 0.816), (-0.2405, 0.03787, -0.9659), (-0.2216, -6.768e-08, -0.9728), (-0.2128, -0.01566, -0.975), (0.8277, -0.5303, 0.1551), (0.8397, -0.5164, 0.1138), (0.9519, -0.1002, -0.2129), (0.9157, 0.3932, 0.02247), (0.03042, 0.02865, 0.9883), (0.8517, 0.5095, 0.03948), (0.8996, 0.4104, 0.08554), (-0.8356, 0.5196, 0.136), (-0.298, 0.5945, -0.7119), (-0.1896, 0.7666, -0.5461), (-0.8322, 0.5227, 0.1364), (-0.859, 0.4713, 0.1573), (0.02348, 0.8479, -0.3556), (0.8351, 0.5284, 0.03796), (0.2231, 0.9242, 0.001803), (0.5081, 0.7418, -0.07589), (0.6234, -0.2936, 0.6857), (0.7262, -0.2992, 0.5772), (0.5217, -0.03497, 0.828), (0.5543, 0.006972, 0.7996), (0.7346, 0.01919, 0.6124), (-0.4672, -0.4882, 0.6114), (-0.2123, -0.4285, 0.8503), (-0.09492, -0.07114, 0.9776), (-0.6783, -0.4916, 0.4161), (-0.6995, 0.3362, 0.4402), (-0.4024, 0.3568, 0.7159), (-0.6371, 0.1674, -0.7097), (-0.664, 0.3082, -0.6391), (-0.8773, 0.4544, 0.0744), (-0.8854, 0.4327, 0.1059), (-0.4441, -0.7792, -0.3906), (-0.2338, -0.9119, -0.1423), (-0.748, -0.5218, 0.2857), (-0.8454, -0.4641, 0.1111), (-0.7787, -0.5252, -0.1096), (-0.3932, 0.3669, 0.7157), (0.01723, 0.3121, 0.8843), (-0.4659, 0.6624, 0.3709), (0.2177, 0.9224, 0.2642), (0.223, 0.9189, 0.2695), (0.1581, 0.4376, 0.7831)], [], [(7, 6, 3), (33, 32, 30, 31, 34), (15, 14, 0, 2), (2, 0, 4), (12, 1, 11), (36, 35, 10), (3, 6, 5, 1, 12, 13), (49, 45, 46, 47, 48), (19, 20, 17), (51, 55, 54, 53, 52, 50), (42, 43, 21, 24, 23, 22), (43, 44, 25, 21), (49, 41, 5, 6, 7, 45), (29, 26, 28), (53, 28, 26, 23, 24, 52), (17, 16, 13, 12, 11, 22, 23, 26, 29, 27, 19), (15, 16, 17, 20, 34, 31, 14), (8, 9, 4, 0, 14, 31, 30), (18, 37, 36, 10, 8, 30, 32), (36, 37, 40, 39, 38, 35), (48, 44, 43, 42, 41, 49), (22, 11, 1, 5, 41, 42), (38, 39, 25, 44, 48, 47), (10, 35, 38, 47, 46, 9, 8), (13, 16, 15, 2, 4, 9, 46, 45, 7, 3), (20, 19, 27, 54, 55, 33, 34), (28, 53, 54, 27, 29), (33, 55, 51, 18, 32), (40, 37, 18, 51, 50), (24, 21, 25, 39, 40, 50, 52)])
_uv = me_sph_re_002.uv_layers.new(name='CarteUV')
_uv.uv.foreach_set('vector', [0.05978, 0.1148, 0.03125, 0.1187, 0.03125, 0.08147, 0.5069, 0.7967, 0.4941, 0.8184, 0.428, 0.7412, 0.4389, 0.7001, 0.5009, 0.7159, 0.4122, 0.5365, 0.4093, 0.5497, 0.4062, 0.5441, 0.4062, 0.5425, 0.4062, 0.5425, 0.4062, 0.5441, 0.4053, 0.5431, 1.0, 0.07132, 1.0, 0.09996, 0.9738, 0.07887, 0.1696, 0.8304, 0.1412, 0.7222, 0.1858, 0.8069, 0.03125, 0.08147, 0.03125, 0.1187, 0.01436, 0.1246, 5.368e-08, 0.09996, 8.1e-08, 0.07132, 0.009956, 0.06891, 0.1588, 0.4619, 0.1645, 0.3691, 0.2105, 0.4541, 0.101, 0.5968, 0.1277, 0.5356, 0.5858, 0.5126, 0.5682, 0.5274, 0.5646, 0.5072, 0.6354, 0.8785, 0.6737, 0.7909, 0.7126, 0.5878, 0.7138, 0.586, 0.8403, 0.6253, 0.8814, 0.7543, 0.9297, 0.2771, 0.9239, 0.5238, 0.9115, 0.5436, 0.9108, 0.5437, 0.7969, 0.3099, 0.8344, 0.2415, 0.9239, 0.5238, 0.9276, 0.5339, 0.9202, 0.5504, 0.9115, 0.5436, 0.1588, 0.4619, 0.7185, 0.24, 0.01436, 0.1246, 0.03125, 0.1187, 0.05978, 0.1148, 0.1645, 0.3691, 0.6609, 0.4735, 0.7547, 0.3779, 0.7153, 0.4988, 0.7138, 0.586, 0.7153, 0.4988, 0.7547, 0.3779, 0.7969, 0.3099, 0.9108, 0.5437, 0.8403, 0.6253, 0.5646, 0.5072, 0.4767, 0.43, 0.009956, 0.06891, 1.0, 0.07132, 0.9738, 0.07887, 0.8344, 0.2415, 0.7969, 0.3099, 0.7547, 0.3779, 0.6609, 0.4735, 0.5899, 0.5122, 0.5858, 0.5126, 0.4122, 0.5365, 0.4767, 0.43, 0.5646, 0.5072, 0.5682, 0.5274, 0.5009, 0.7159, 0.4389, 0.7001, 0.4093, 0.5497, 0.2763, 0.7274, 0.2856, 0.5517, 0.4053, 0.5431, 0.4062, 0.5441, 0.4093, 0.5497, 0.4389, 0.7001, 0.428, 0.7412, 0.5355, 0.9653, 0.2784, 0.942, 0.1696, 0.8304, 0.1858, 0.8069, 0.2763, 0.7274, 0.428, 0.7412, 0.4941, 0.8184, 0.1696, 0.8304, 0.2784, 0.942, 0.8849, 0.7544, 0.9284, 0.6539, 0.1076, 0.6441, 0.1412, 0.7222, 0.1277, 0.5356, 0.9276, 0.5339, 0.9239, 0.5238, 0.9297, 0.2771, 0.7185, 0.24, 0.1588, 0.4619, 0.8344, 0.2415, 0.9738, 0.07887, 1.0, 0.09996, 0.03199, 0.1246, 0.7229, 0.24, 0.9297, 0.2771, 0.1076, 0.6441, 0.9284, 0.6539, 0.9202, 0.5504, 0.9276, 0.5339, 0.1277, 0.5356, 0.101, 0.5968, 0.1858, 0.8069, 0.1412, 0.7222, 0.1076, 0.6441, 0.101, 0.5968, 0.2105, 0.4541, 0.2856, 0.5517, 0.2763, 0.7274, 0.6914, 0.06891, 0.4864, 0.43, 0.4122, 0.5365, 0.4062, 0.5425, 0.4053, 0.5431, 0.2856, 0.5517, 0.2105, 0.4541, 0.1645, 0.3691, 0.05978, 0.1148, 0.03125, 0.08147, 0.5682, 0.5274, 0.5858, 0.5126, 0.5899, 0.5122, 0.7126, 0.5878, 0.6737, 0.7909, 0.5069, 0.7967, 0.5009, 0.7159, 0.7153, 0.4988, 0.7138, 0.586, 0.7126, 0.5878, 0.5899, 0.5122, 0.6609, 0.4735, 0.5069, 0.7967, 0.6737, 0.7909, 0.6354, 0.8785, 0.5355, 0.9653, 0.4941, 0.8184, 0.8849, 0.7544, 0.2784, 0.942, 0.5355, 0.9653, 0.6354, 0.8785, 0.8814, 0.7543, 0.9108, 0.5437, 0.9115, 0.5436, 0.9202, 0.5504, 0.9284, 0.6539, 0.8849, 0.7544, 0.8814, 0.7543, 0.8403, 0.6253])
me_sph_re_002.use_remesh_fix_poles = True
me_sph_re_002.use_remesh_preserve_attributes = False
me_sph_re_002.update()

# ---- objects
ob_sphere = bpy.data.objects.new('Sphere', me_sphere)
ob_light = bpy.data.objects.new('Light', light_light)
ob_camera = bpy.data.objects.new('Camera', cam_camera)
ob_cube_001 = bpy.data.objects.new('Cube.001', me_cube_001)
ob_sph_re = bpy.data.objects.new('Sphère', me_sph_re)
ob_sph_re_001 = bpy.data.objects.new('Sphère.001', me_sph_re_001)
ob_sph_re_002 = bpy.data.objects.new('Sphère.002', me_sph_re_002)

# ---- transforms, parenting, visibility, modifiers, constraints
ob_sphere.location = (0.0, 0.0, 4.658)
ob_sphere.scale = (0.8217, 0.8217, 0.8217)
ob_light.location = (4.076, 1.005, 5.904)
ob_light.rotation_euler = (0.6503, 0.05522, 1.866)
ob_light.lock_rotations_4d = False
ob_light.empty_display_type = 'ARROWS'
ob_light.color = (0.0, 0.0, 0.0, 0.0)
ob_light.lineart.crease_threshold = 0.0
ob_camera.location = (7.359, -6.926, 4.958)
ob_camera.rotation_euler = (1.109, 0.0, 0.8149)
ob_camera.lock_rotations_4d = False
ob_camera.empty_display_type = 'ARROWS'
ob_camera.color = (0.0, 0.0, 0.0, 0.0)
ob_camera.display_type = 'WIRE'
ob_camera.lineart.crease_threshold = 0.0
ob_cube_001.location = (0.0, 0.0, 4.148)
ob_cube_001.scale = (2.774, 2.774, 0.7018)
ob_sph_re.location = (0.6239, -0.01054, 10.7)
ob_sph_re.rotation_euler = (0.0, -0.0, -1.478)
ob_sph_re.scale = (0.2777, 0.3229, 1.403)
ob_sph_re_001.location = (0.04754, -0.4455, 12.25)
ob_sph_re_001.rotation_euler = (0.0, -0.0, -1.478)
ob_sph_re_001.scale = (0.1039, -0.1357, 0.5993)
ob_sph_re_002.location = (-0.3631, -0.006229, 9.549)
ob_sph_re_002.rotation_euler = (0.0, -0.0, -1.478)
ob_sph_re_002.scale = (-0.4381, -0.4381, -1.903)

# ---- collection membership
scene.collection.objects.link(ob_sphere)
col_collection.objects.link(ob_light)
col_collection.objects.link(ob_camera)
col_collection.objects.link(ob_cube_001)
col_rocks.objects.link(ob_sph_re)
col_rocks.objects.link(ob_sph_re_001)
col_rocks.objects.link(ob_sph_re_002)

# ---- scene / render settings (as saved in the file)
scene.camera = ob_camera
scene.frame_start = 1; scene.frame_end = 250; scene.frame_set(1)
scene.render.engine = 'BLENDER_EEVEE_NEXT'
scene.cycles.sampling_pattern = 'TABULATED_SOBOL'
scene.cycles.use_light_tree = False
scene.view_settings.view_transform = 'Filmic'
bpy.context.view_layer.update()
